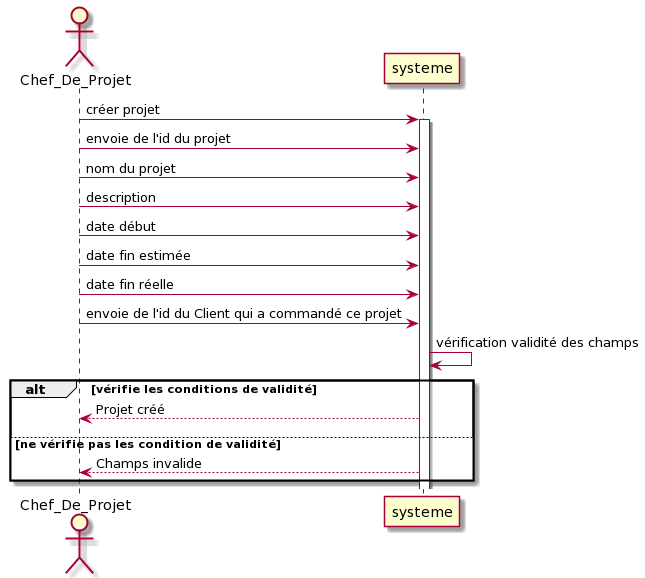

The diagram above was rendered by PlantUML. Its source (embedded in the PNG):
@startuml
' diagramme de séquences systeme pour use case "créer projet"

actor Chef_De_Projet

Chef_De_Projet -> systeme : créer projet

activate systeme

Chef_De_Projet -> systeme : envoie de l'id du projet
Chef_De_Projet -> systeme : nom du projet
Chef_De_Projet -> systeme : description
Chef_De_Projet -> systeme : date début
Chef_De_Projet -> systeme : date fin estimée
Chef_De_Projet -> systeme : date fin réelle
Chef_De_Projet -> systeme : envoie de l'id du Client qui a commandé ce projet

systeme -> systeme : vérification validité des champs

alt vérifie les conditions de validité
systeme --> Chef_De_Projet : Projet créé
||10||
else ne vérifie pas les condition de validité 
systeme --> Chef_De_Projet : Champs invalide
end
@enduml